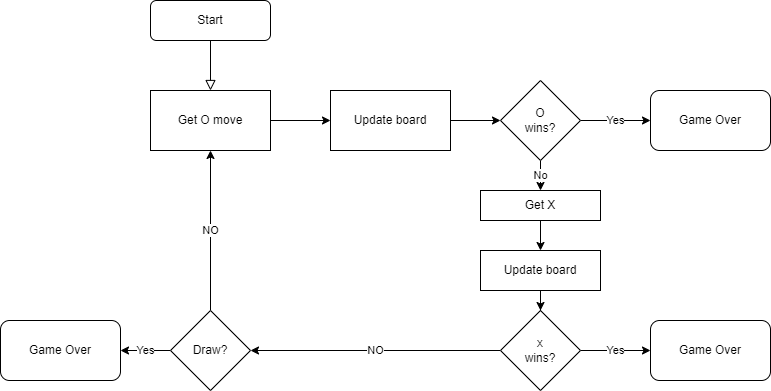

The diagram above was exported from draw.io. Its source (the exported page's mxGraphModel, read from the mxfile embedded in the PNG):
<mxGraphModel dx="868" dy="450" grid="1" gridSize="10" guides="1" tooltips="1" connect="1" arrows="1" fold="1" page="1" pageScale="1" pageWidth="827" pageHeight="1169" math="0" shadow="0">
  <root>
    <mxCell id="WIyWlLk6GJQsqaUBKTNV-0" />
    <mxCell id="WIyWlLk6GJQsqaUBKTNV-1" parent="WIyWlLk6GJQsqaUBKTNV-0" />
    <mxCell id="WIyWlLk6GJQsqaUBKTNV-2" value="" style="rounded=0;html=1;jettySize=auto;orthogonalLoop=1;fontSize=11;endArrow=block;endFill=0;endSize=8;strokeWidth=1;shadow=0;labelBackgroundColor=none;edgeStyle=orthogonalEdgeStyle;" parent="WIyWlLk6GJQsqaUBKTNV-1" source="WIyWlLk6GJQsqaUBKTNV-3" edge="1">
      <mxGeometry relative="1" as="geometry">
        <mxPoint x="220" y="170" as="targetPoint" />
      </mxGeometry>
    </mxCell>
    <mxCell id="WIyWlLk6GJQsqaUBKTNV-3" value="Start" style="rounded=1;whiteSpace=wrap;html=1;fontSize=12;glass=0;strokeWidth=1;shadow=0;" parent="WIyWlLk6GJQsqaUBKTNV-1" vertex="1">
      <mxGeometry x="160" y="80" width="120" height="40" as="geometry" />
    </mxCell>
    <mxCell id="lriagHqF_887R-WBnTTh-3" value="" style="edgeStyle=orthogonalEdgeStyle;rounded=0;orthogonalLoop=1;jettySize=auto;html=1;" edge="1" parent="WIyWlLk6GJQsqaUBKTNV-1" source="lriagHqF_887R-WBnTTh-1" target="lriagHqF_887R-WBnTTh-2">
      <mxGeometry relative="1" as="geometry" />
    </mxCell>
    <mxCell id="lriagHqF_887R-WBnTTh-1" value="Get O move" style="rounded=0;whiteSpace=wrap;html=1;" vertex="1" parent="WIyWlLk6GJQsqaUBKTNV-1">
      <mxGeometry x="160" y="170" width="120" height="60" as="geometry" />
    </mxCell>
    <mxCell id="lriagHqF_887R-WBnTTh-8" value="" style="edgeStyle=orthogonalEdgeStyle;rounded=0;orthogonalLoop=1;jettySize=auto;html=1;" edge="1" parent="WIyWlLk6GJQsqaUBKTNV-1" source="lriagHqF_887R-WBnTTh-2" target="lriagHqF_887R-WBnTTh-4">
      <mxGeometry relative="1" as="geometry" />
    </mxCell>
    <mxCell id="lriagHqF_887R-WBnTTh-2" value="Update board" style="rounded=0;whiteSpace=wrap;html=1;" vertex="1" parent="WIyWlLk6GJQsqaUBKTNV-1">
      <mxGeometry x="340" y="170" width="120" height="60" as="geometry" />
    </mxCell>
    <mxCell id="lriagHqF_887R-WBnTTh-9" value="Yes" style="edgeStyle=orthogonalEdgeStyle;rounded=0;orthogonalLoop=1;jettySize=auto;html=1;" edge="1" parent="WIyWlLk6GJQsqaUBKTNV-1" source="lriagHqF_887R-WBnTTh-4" target="lriagHqF_887R-WBnTTh-7">
      <mxGeometry relative="1" as="geometry" />
    </mxCell>
    <mxCell id="lriagHqF_887R-WBnTTh-15" value="No" style="edgeStyle=orthogonalEdgeStyle;rounded=0;orthogonalLoop=1;jettySize=auto;html=1;" edge="1" parent="WIyWlLk6GJQsqaUBKTNV-1" source="lriagHqF_887R-WBnTTh-4" target="lriagHqF_887R-WBnTTh-14">
      <mxGeometry relative="1" as="geometry" />
    </mxCell>
    <mxCell id="lriagHqF_887R-WBnTTh-4" value="O&lt;br&gt;wins?" style="rhombus;whiteSpace=wrap;html=1;" vertex="1" parent="WIyWlLk6GJQsqaUBKTNV-1">
      <mxGeometry x="510" y="160" width="80" height="80" as="geometry" />
    </mxCell>
    <mxCell id="lriagHqF_887R-WBnTTh-18" value="Yes" style="edgeStyle=orthogonalEdgeStyle;rounded=0;orthogonalLoop=1;jettySize=auto;html=1;" edge="1" parent="WIyWlLk6GJQsqaUBKTNV-1" source="lriagHqF_887R-WBnTTh-5" target="lriagHqF_887R-WBnTTh-17">
      <mxGeometry relative="1" as="geometry" />
    </mxCell>
    <mxCell id="lriagHqF_887R-WBnTTh-20" value="NO" style="edgeStyle=orthogonalEdgeStyle;rounded=0;orthogonalLoop=1;jettySize=auto;html=1;" edge="1" parent="WIyWlLk6GJQsqaUBKTNV-1" source="lriagHqF_887R-WBnTTh-5" target="lriagHqF_887R-WBnTTh-6">
      <mxGeometry relative="1" as="geometry" />
    </mxCell>
    <mxCell id="lriagHqF_887R-WBnTTh-5" value="x&lt;br&gt;wins?" style="rhombus;whiteSpace=wrap;html=1;" vertex="1" parent="WIyWlLk6GJQsqaUBKTNV-1">
      <mxGeometry x="510" y="390" width="80" height="80" as="geometry" />
    </mxCell>
    <mxCell id="lriagHqF_887R-WBnTTh-11" value="Yes" style="edgeStyle=orthogonalEdgeStyle;rounded=0;orthogonalLoop=1;jettySize=auto;html=1;" edge="1" parent="WIyWlLk6GJQsqaUBKTNV-1" source="lriagHqF_887R-WBnTTh-6" target="lriagHqF_887R-WBnTTh-10">
      <mxGeometry relative="1" as="geometry" />
    </mxCell>
    <mxCell id="lriagHqF_887R-WBnTTh-13" value="NO" style="edgeStyle=orthogonalEdgeStyle;rounded=0;orthogonalLoop=1;jettySize=auto;html=1;" edge="1" parent="WIyWlLk6GJQsqaUBKTNV-1" source="lriagHqF_887R-WBnTTh-6" target="lriagHqF_887R-WBnTTh-1">
      <mxGeometry relative="1" as="geometry" />
    </mxCell>
    <mxCell id="lriagHqF_887R-WBnTTh-6" value="Draw?" style="rhombus;whiteSpace=wrap;html=1;" vertex="1" parent="WIyWlLk6GJQsqaUBKTNV-1">
      <mxGeometry x="180" y="390" width="80" height="80" as="geometry" />
    </mxCell>
    <mxCell id="lriagHqF_887R-WBnTTh-7" value="Game Over" style="rounded=1;whiteSpace=wrap;html=1;" vertex="1" parent="WIyWlLk6GJQsqaUBKTNV-1">
      <mxGeometry x="660" y="170" width="120" height="60" as="geometry" />
    </mxCell>
    <mxCell id="lriagHqF_887R-WBnTTh-10" value="Game Over" style="rounded=1;whiteSpace=wrap;html=1;" vertex="1" parent="WIyWlLk6GJQsqaUBKTNV-1">
      <mxGeometry x="10" y="400" width="120" height="60" as="geometry" />
    </mxCell>
    <mxCell id="lriagHqF_887R-WBnTTh-22" value="" style="edgeStyle=orthogonalEdgeStyle;rounded=0;orthogonalLoop=1;jettySize=auto;html=1;" edge="1" parent="WIyWlLk6GJQsqaUBKTNV-1" source="lriagHqF_887R-WBnTTh-14" target="lriagHqF_887R-WBnTTh-19">
      <mxGeometry relative="1" as="geometry" />
    </mxCell>
    <mxCell id="lriagHqF_887R-WBnTTh-14" value="Get X" style="rounded=0;whiteSpace=wrap;html=1;" vertex="1" parent="WIyWlLk6GJQsqaUBKTNV-1">
      <mxGeometry x="490" y="270" width="120" height="30" as="geometry" />
    </mxCell>
    <mxCell id="lriagHqF_887R-WBnTTh-17" value="Game Over" style="rounded=1;whiteSpace=wrap;html=1;" vertex="1" parent="WIyWlLk6GJQsqaUBKTNV-1">
      <mxGeometry x="660" y="400" width="120" height="60" as="geometry" />
    </mxCell>
    <mxCell id="lriagHqF_887R-WBnTTh-23" value="" style="edgeStyle=orthogonalEdgeStyle;rounded=0;orthogonalLoop=1;jettySize=auto;html=1;" edge="1" parent="WIyWlLk6GJQsqaUBKTNV-1" source="lriagHqF_887R-WBnTTh-19" target="lriagHqF_887R-WBnTTh-5">
      <mxGeometry relative="1" as="geometry" />
    </mxCell>
    <mxCell id="lriagHqF_887R-WBnTTh-19" value="Update board" style="rounded=0;whiteSpace=wrap;html=1;" vertex="1" parent="WIyWlLk6GJQsqaUBKTNV-1">
      <mxGeometry x="490" y="330" width="120" height="40" as="geometry" />
    </mxCell>
  </root>
</mxGraphModel>